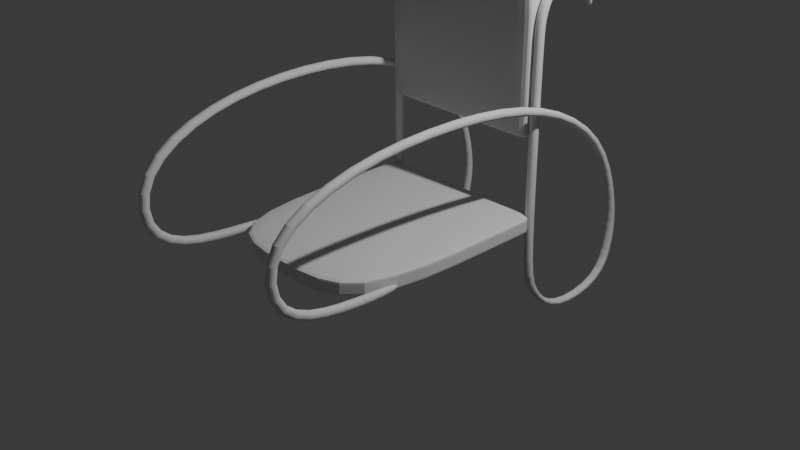 # Source: rckng_chr.blend  (saved by Blender 4.2.66; exported with 4.5.12 LTS)
import bpy
from mathutils import Matrix  # noqa: F401  (used for matrix-valued properties, if any)

bpy.ops.wm.read_factory_settings(use_empty=True)
scene = bpy.context.scene
scene.name = 'Scene'

# ---- collections
col_cena = bpy.data.collections.new('cena'); scene.collection.children.link(col_cena)
col_referencias = bpy.data.collections.new('referencias'); scene.collection.children.link(col_referencias)
col_cadeira = bpy.data.collections.new('cadeira'); scene.collection.children.link(col_cadeira)

# ---- world
world_world = bpy.data.worlds.new('World'); scene.world = world_world
world_world.use_nodes = True; world_world.node_tree.nodes.clear()
_N = world_world.node_tree.nodes; _L = world_world.node_tree.links
n0 = _N.new('ShaderNodeOutputWorld'); n0.name = 'World Output'; n0.location = (300, 300)
n1 = _N.new('ShaderNodeBackground'); n1.name = 'Background'; n1.location = (10, 300)
n1.inputs[0].default_value = (0.05088, 0.05088, 0.05088, 1.0)
_L.new(n1.outputs[0], n0.inputs[0])
n0.is_active_output = True
world_world.color = (0.05088, 0.05088, 0.05088)
world_world.sun_shadow_jitter_overblur = 0.0

# ---- cameras
cam_camera = bpy.data.cameras.new('Camera')
cam_camera.clip_end = 100.0
cam_camera.ortho_scale = 7.314

# ---- lights
light_light = bpy.data.lights.new('Light', 'POINT')
light_light.energy = 1000.0
light_light.shadow_soft_size = 0.1

# ---- meshes
me_cube_001 = bpy.data.meshes.new('Cube.001')
me_cube_001.from_pydata([(-0.8986, 0.7956, 9.032), (-0.8986, 0.7956, 28.9), (-0.8986, 1.0, 9.032), (-0.8986, 1.0, 28.9), (0.0, 1.0, 9.032), (0.0, 1.0, 33.23), (0.0, 0.7956, 9.032), (0.0, 0.7956, 33.23), (0.0, 0.8659, -0.9823), (0.0, 0.8659, 0.9823), (0.0, -1.504, -0.9823), (0.0, -1.504, 0.9823), (-1.0, 0.8377, -0.9823), (0.0, 0.8377, -0.9823), (-1.0, 0.8377, 0.9823), (0.0, 0.8377, 0.9823), (-1.0, 0.8659, 0.9823), (-1.0, 0.8659, -0.9823), (-1.0, -1.504, 0.9823), (-1.0, -1.504, -0.9823), (0.0, -1.504, 0.6386), (0.0, -1.504, -0.6386), (0.0, 0.8659, 0.6386), (0.0, 0.8659, -0.6386), (-1.0, 0.8377, 0.6386), (-1.0, 0.8377, -0.6386), (0.0, 0.8377, 0.6386), (0.0, 0.8377, -0.6386), (-1.0, 0.8659, 0.6386), (-1.0, 0.8659, -0.6386), (-1.0, -1.504, -0.6386), (-1.0, -1.504, 0.6386), (0.0, 0.2715, 0.9823), (0.0, 0.2715, -0.9823), (-1.0, 0.2715, 0.9823), (-1.0, 0.2715, -0.9823), (-1.0, 0.2715, -0.6386), (-1.0, 0.2715, 0.6386), (0.0, 0.2715, 0.6386), (0.0, 0.2715, -0.6386), (-0.8986, 0.7956, 18.97), (-0.8986, 1.0, 18.97), (0.0, 0.7956, 18.97), (0.0, 1.0, 18.97), (-0.8986, 0.9614, 9.032), (-0.8986, 0.8342, 9.032), (-0.8986, 0.8342, 28.9), (-0.8986, 0.9614, 28.9), (0.0, 0.9614, 33.23), (0.0, 0.8342, 33.23), (0.0, 0.9614, 9.032), (0.0, 0.8342, 9.032), (-0.8986, 0.8342, 18.97), (-0.8986, 0.9614, 18.97), (-0.8986, 1.0, 9.766), (0.0, 0.7956, 9.766), (0.0, 1.0, 9.766), (-0.8986, 0.7956, 9.766), (-0.8986, 0.8342, 9.766), (-0.8986, 0.9614, 9.766)], [], [(53, 47, 3, 41), (42, 7, 1, 40), (49, 46, 1, 7), (45, 51, 6, 0), (39, 21, 10, 33), (23, 27, 13, 8), (35, 33, 10, 19), (9, 16, 14, 15), (28, 16, 9, 22), (32, 34, 18, 11), (37, 34, 14, 24), (20, 11, 18, 31), (17, 8, 13, 12), (24, 14, 16, 28), (12, 25, 29, 17), (21, 20, 31, 30), (10, 21, 30, 19), (36, 37, 24, 25), (35, 36, 25, 12), (29, 28, 22, 23), (17, 29, 23, 8), (22, 26, 27, 23), (9, 15, 26, 22), (38, 20, 21, 39), (32, 11, 20, 38), (25, 24, 28, 29), (15, 32, 38, 26), (26, 38, 39, 27), (19, 30, 36, 35), (30, 31, 37, 36), (31, 18, 34, 37), (15, 14, 34, 32), (12, 13, 33, 35), (27, 39, 33, 13), (41, 3, 5, 43), (54, 41, 43, 56), (55, 42, 40, 57), (59, 53, 41, 54), (57, 40, 52, 58), (58, 52, 53, 59), (2, 4, 50, 44), (44, 50, 51, 45), (5, 3, 47, 48), (48, 47, 46, 49), (40, 1, 46, 52), (52, 46, 47, 53), (45, 58, 59, 44), (0, 57, 58, 45), (44, 59, 54, 2), (6, 55, 57, 0), (2, 54, 56, 4)])
_k = {(0, 45): 0.61191, (2, 44): 0.61191, (44, 45): 0.61191}
me_cube_001.attributes.new('crease_edge', 'FLOAT', 'EDGE').data.foreach_set('value', [_k.get((min(e.vertices), max(e.vertices)), 0.0) for e in me_cube_001.edges])
_uv = me_cube_001.uv_layers.new(name='UVMap')
_uv.uv.foreach_set('vector', [0.5, 0.1667, 0.625, 0.1667, 0.625, 0.25, 0.5, 0.25, 0.5, 0.875, 0.625, 0.875, 0.625, 1.0, 0.5, 1.0, 0.75, 0.6667, 0.875, 0.6667, 0.875, 0.75, 0.75, 0.75, 0.125, 0.6667, 0.25, 0.6667, 0.25, 0.75, 0.125, 0.75, 0.3326, 0.4915, 0.5312, 0.5312, 0.5, 0.5, 0.2616, 0.5795, 0.2187, 0.4688, 0.2232, 0.4696, 0.1303, 0.6232, 0.125, 0.625, 0.375, 0.3411, 0.5, 0.3411, 0.5, 0.5, 0.375, 0.5, 0.5, 0.0, 0.625, 0.0, 0.625, 0.003524, 0.5, 0.003524, 0.3125, 0.5, 0.375, 0.5, 0.375, 0.625, 0.3125, 0.625, 0.5, 0.09106, 0.625, 0.09106, 0.625, 0.25, 0.5, 0.25, 0.8125, 0.6589, 0.875, 0.6589, 0.875, 0.7465, 0.8125, 0.7465, 0.5625, 0.625, 0.625, 0.625, 0.625, 0.75, 0.5625, 0.75, 0.375, 0.25, 0.5, 0.25, 0.5, 0.2535, 0.375, 0.2535, 0.8125, 0.7465, 0.875, 0.7465, 0.875, 0.75, 0.8125, 0.75, 0.625, 0.7465, 0.6875, 0.7465, 0.6875, 0.75, 0.625, 0.75, 0.4375, 0.625, 0.5625, 0.625, 0.5625, 0.75, 0.4375, 0.75, 0.375, 0.625, 0.4375, 0.625, 0.4375, 0.75, 0.375, 0.75, 0.6875, 0.6589, 0.8125, 0.6589, 0.8125, 0.7465, 0.6875, 0.7465, 0.625, 0.6589, 0.6875, 0.6589, 0.6875, 0.7465, 0.625, 0.7465, 0.1875, 0.5, 0.3125, 0.5, 0.3125, 0.625, 0.1875, 0.625, 0.125, 0.5, 0.1875, 0.5, 0.1875, 0.625, 0.125, 0.625, 0.4062, 0.1562, 0.4089, 0.1624, 0.2232, 0.4696, 0.2187, 0.4688, 0.5, 0.0, 0.5018, 0.008809, 0.4089, 0.1624, 0.4062, 0.1562, 0.4745, 0.3156, 0.5938, 0.5938, 0.5312, 0.5312, 0.3326, 0.4915, 0.5455, 0.2277, 0.625, 0.625, 0.5938, 0.5938, 0.4745, 0.3156, 0.6875, 0.7465, 0.8125, 0.7465, 0.8125, 0.75, 0.6875, 0.75, 0.5018, 0.008809, 0.5455, 0.2277, 0.4745, 0.3156, 0.4089, 0.1624, 0.4089, 0.1624, 0.4745, 0.3156, 0.3326, 0.4915, 0.2232, 0.4696, 0.625, 0.5, 0.6875, 0.5, 0.6875, 0.6589, 0.625, 0.6589, 0.6875, 0.5, 0.8125, 0.5, 0.8125, 0.6589, 0.6875, 0.6589, 0.8125, 0.5, 0.875, 0.5, 0.875, 0.6589, 0.8125, 0.6589, 0.5, 0.003524, 0.625, 0.003524, 0.625, 0.09106, 0.5, 0.09106, 0.375, 0.2535, 0.5, 0.2535, 0.5, 0.3411, 0.375, 0.3411, 0.2232, 0.4696, 0.3326, 0.4915, 0.2616, 0.5795, 0.1303, 0.6232, 0.5, 0.25, 0.625, 0.25, 0.625, 0.375, 0.5, 0.375, 0.3842, 0.25, 0.5, 0.25, 0.5, 0.375, 0.3842, 0.375, 0.3842, 0.875, 0.5, 0.875, 0.5, 1.0, 0.3842, 1.0, 0.3842, 0.1667, 0.5, 0.1667, 0.5, 0.25, 0.3842, 0.25, 0.3842, 0.0, 0.5, 0.0, 0.5, 0.08333, 0.3842, 0.08333, 0.3842, 0.08333, 0.5, 0.08333, 0.5, 0.1667, 0.3842, 0.1667, 0.125, 0.5, 0.25, 0.5, 0.25, 0.5833, 0.125, 0.5833, 0.125, 0.5833, 0.25, 0.5833, 0.25, 0.6667, 0.125, 0.6667, 0.75, 0.5, 0.875, 0.5, 0.875, 0.5833, 0.75, 0.5833, 0.75, 0.5833, 0.875, 0.5833, 0.875, 0.6667, 0.75, 0.6667, 0.5, 0.0, 0.625, 0.0, 0.625, 0.08333, 0.5, 0.08333, 0.5, 0.08333, 0.625, 0.08333, 0.625, 0.1667, 0.5, 0.1667, 0.375, 0.08333, 0.3842, 0.08333, 0.3842, 0.1667, 0.375, 0.1667, 0.375, 0.0, 0.3842, 0.0, 0.3842, 0.08333, 0.375, 0.08333, 0.375, 0.1667, 0.3842, 0.1667, 0.3842, 0.25, 0.375, 0.25, 0.375, 0.875, 0.3842, 0.875, 0.3842, 1.0, 0.375, 1.0, 0.375, 0.25, 0.3842, 0.25, 0.3842, 0.375, 0.375, 0.375])
me_cube_001.update()
me_cube_003 = bpy.data.meshes.new('Cube.003')
me_cube_003.from_pydata([(-0.9993, 0.9335, -0.8267), (-0.9993, 0.8485, 2.102), (-0.9993, 1.032, -0.8267), (-0.9993, 0.9469, 2.102), (-0.8996, 0.9335, -0.8267), (-0.8996, 0.8485, 2.102), (-0.8996, 1.032, -0.8267), (-0.8996, 0.9469, 2.102), (-0.9993, 0.8485, -0.5018), (-0.9993, 0.9469, -0.5018), (-0.8996, 0.9469, -0.5018), (-0.8996, 0.8485, -0.5018), (-0.9993, 1.371, -1.273), (-0.9993, 1.37, -1.174), (-0.8996, 1.371, -1.273), (-0.8996, 1.37, -1.174), (-1.104, 2.051, -1.068), (-1.004, 2.051, -1.068), (-1.104, 2.002, -1.019), (-1.004, 2.002, -1.019), (-1.104, 2.208, -0.5852), (-1.104, 2.11, -0.5854), (-1.004, 2.208, -0.5852), (-1.004, 2.11, -0.5854), (-1.104, 2.195, -0.1097), (-1.104, 2.119, -0.1717), (-1.004, 2.195, -0.1097), (-1.004, 2.119, -0.1717), (-1.106, 0.9036, 1.332), (-1.106, 0.9017, 1.233), (-1.006, 0.9036, 1.332), (-1.006, 0.9017, 1.233), (-1.004, 1.884, 0.7472), (-1.004, 1.823, 0.6821), (-1.104, 1.823, 0.6821), (-1.104, 1.884, 0.7472), (-1.052, -1.546, 1.374), (-1.052, -1.503, 1.285), (-0.9518, -1.546, 1.374), (-0.9518, -1.503, 1.285), (-0.9993, -2.44, 0.9324), (-0.9993, -2.324, 0.8666), (-0.8996, -2.44, 0.9324), (-0.8996, -2.324, 0.8666), (-0.9993, -2.38, 0.1102), (-0.9993, -2.275, 0.1866), (-0.8996, -2.38, 0.1102), (-0.8996, -2.275, 0.1866), (-1.097, -0.3112, 1.383), (-1.097, -0.3106, 1.479), (-0.9977, -0.3106, 1.479), (-0.9977, -0.3112, 1.383), (-0.9993, -0.8533, -0.08116), (-0.9993, -0.8555, 0.01724), (-0.8996, -0.8533, -0.08116), (-0.8996, -0.8555, 0.01724), (-0.9993, -1.584, -0.06987), (-0.8996, -1.584, -0.06987), (-0.8996, -1.588, 0.03159), (-0.9993, -1.588, 0.03159), (-0.9993, 1.226, 2.485), (-0.9993, 1.224, 2.386), (-0.8996, 1.226, 2.485), (-0.8996, 1.224, 2.386), (-0.9993, 0.8485, 1.752), (-0.9993, 0.9469, 1.752), (-0.8996, 0.9469, 1.752), (-0.8996, 0.8485, 1.752), (-0.9993, 1.566, 2.414), (-0.9993, 1.565, 2.316), (-0.8996, 1.566, 2.414), (-0.8996, 1.565, 2.316), (-0.9993, 1.658, 2.113), (-0.9993, 1.61, 2.014), (-0.8996, 1.658, 2.113), (-0.8996, 1.61, 2.014), (-0.9993, 0.9608, 2.368), (-0.9993, 1.062, 2.316), (-0.8996, 0.9608, 2.368), (-0.8996, 1.062, 2.316)], [], [(64, 1, 3, 65), (65, 3, 7, 66), (66, 7, 5, 67), (67, 5, 1, 64), (4, 0, 12, 14), (77, 76, 60, 61), (4, 11, 8, 0), (6, 10, 11, 4), (2, 9, 10, 6), (0, 8, 9, 2), (13, 18, 16, 12), (2, 6, 15, 13), (0, 2, 13, 12), (6, 4, 14, 15), (17, 22, 23, 19), (14, 17, 19, 15), (16, 20, 22, 17), (18, 19, 23, 21), (23, 22, 26, 27), (12, 16, 17, 14), (13, 15, 19, 18), (33, 32, 30, 31), (20, 21, 25, 24), (22, 20, 24, 26), (21, 23, 27, 25), (18, 21, 20, 16), (49, 48, 37, 36), (35, 34, 29, 28), (32, 35, 28, 30), (34, 33, 31, 29), (25, 27, 33, 34), (26, 24, 35, 32), (24, 25, 34, 35), (27, 26, 32, 33), (39, 38, 42, 43), (50, 49, 36, 38), (48, 51, 39, 37), (51, 50, 38, 39), (42, 40, 44, 46), (36, 37, 41, 40), (38, 36, 40, 42), (37, 39, 43, 41), (57, 56, 52, 54), (41, 43, 47, 45), (43, 42, 46, 47), (40, 41, 45, 44), (31, 30, 50, 51), (29, 31, 51, 48), (30, 28, 49, 50), (28, 29, 48, 49), (53, 55, 54, 52), (59, 58, 55, 53), (58, 57, 54, 55), (56, 59, 53, 52), (44, 45, 59, 56), (47, 46, 57, 58), (45, 47, 58, 59), (46, 44, 56, 57), (61, 60, 68, 69), (76, 78, 62, 60), (79, 77, 61, 63), (78, 79, 63, 62), (11, 67, 64, 8), (10, 66, 67, 11), (9, 65, 66, 10), (8, 64, 65, 9), (70, 71, 75, 74), (60, 62, 70, 68), (63, 61, 69, 71), (62, 63, 71, 70), (75, 73, 72, 74), (69, 68, 72, 73), (68, 70, 74, 72), (71, 69, 73, 75), (5, 7, 79, 78), (7, 3, 77, 79), (1, 5, 78, 76), (3, 1, 76, 77)])
_uv = me_cube_003.uv_layers.new(name='UVMap')
_uv.uv.foreach_set('vector', [0.5968, 0.0, 0.625, 0.0, 0.625, 0.25, 0.5968, 0.25, 0.5968, 0.25, 0.625, 0.25, 0.625, 0.5, 0.5968, 0.5, 0.5968, 0.5, 0.625, 0.5, 0.625, 0.75, 0.5968, 0.75, 0.5968, 0.75, 0.625, 0.75, 0.625, 1.0, 0.5968, 1.0, 0.375, 0.75, 0.375, 1.0, 0.375, 1.0, 0.375, 0.75, 0.625, 0.25, 0.625, 0.0, 0.625, 0.0, 0.625, 0.25, 0.375, 0.75, 0.4152, 0.75, 0.4152, 1.0, 0.375, 1.0, 0.375, 0.5, 0.4152, 0.5, 0.4152, 0.75, 0.375, 0.75, 0.375, 0.25, 0.4152, 0.25, 0.4152, 0.5, 0.375, 0.5, 0.375, 0.0, 0.4152, 0.0, 0.4152, 0.25, 0.375, 0.25, 0.375, 0.25, 0.375, 0.25, 0.375, 0.0, 0.375, 0.0, 0.375, 0.25, 0.375, 0.5, 0.375, 0.5, 0.375, 0.25, 0.375, 0.0, 0.375, 0.25, 0.375, 0.25, 0.375, 0.0, 0.375, 0.5, 0.375, 0.75, 0.375, 0.75, 0.375, 0.5, 0.375, 0.75, 0.375, 0.75, 0.375, 0.5, 0.375, 0.5, 0.375, 0.75, 0.375, 0.75, 0.375, 0.5, 0.375, 0.5, 0.375, 1.0, 0.375, 1.0, 0.375, 0.75, 0.375, 0.75, 0.375, 0.25, 0.375, 0.5, 0.375, 0.5, 0.375, 0.25, 0.375, 0.5, 0.375, 0.75, 0.375, 0.75, 0.375, 0.5, 0.375, 1.0, 0.375, 1.0, 0.375, 0.75, 0.375, 0.75, 0.375, 0.25, 0.375, 0.5, 0.375, 0.5, 0.375, 0.25, 0.375, 0.5, 0.375, 0.75, 0.375, 0.75, 0.375, 0.5, 0.375, 0.0, 0.375, 0.25, 0.375, 0.25, 0.375, 0.0, 0.375, 0.75, 0.375, 1.0, 0.375, 1.0, 0.375, 0.75, 0.375, 0.25, 0.375, 0.5, 0.375, 0.5, 0.375, 0.25, 0.375, 0.25, 0.375, 0.25, 0.375, 0.0, 0.375, 0.0, 0.375, 0.0, 0.375, 0.25, 0.375, 0.25, 0.375, 0.0, 0.375, 0.0, 0.375, 0.25, 0.375, 0.25, 0.375, 0.0, 0.375, 0.75, 0.375, 1.0, 0.375, 1.0, 0.375, 0.75, 0.375, 0.25, 0.375, 0.5, 0.375, 0.5, 0.375, 0.25, 0.375, 0.25, 0.375, 0.5, 0.375, 0.5, 0.375, 0.25, 0.375, 0.75, 0.375, 1.0, 0.375, 1.0, 0.375, 0.75, 0.375, 0.0, 0.375, 0.25, 0.375, 0.25, 0.375, 0.0, 0.375, 0.5, 0.375, 0.75, 0.375, 0.75, 0.375, 0.5, 0.375, 0.5, 0.375, 0.75, 0.375, 0.75, 0.375, 0.5, 0.375, 0.75, 0.375, 1.0, 0.375, 1.0, 0.375, 0.75, 0.375, 0.25, 0.375, 0.5, 0.375, 0.5, 0.375, 0.25, 0.375, 0.5, 0.375, 0.75, 0.375, 0.75, 0.375, 0.5, 0.375, 0.75, 0.375, 1.0, 0.375, 1.0, 0.375, 0.75, 0.375, 0.0, 0.375, 0.25, 0.375, 0.25, 0.375, 0.0, 0.375, 0.75, 0.375, 1.0, 0.375, 1.0, 0.375, 0.75, 0.375, 0.25, 0.375, 0.5, 0.375, 0.5, 0.375, 0.25, 0.375, 0.75, 0.375, 1.0, 0.375, 1.0, 0.375, 0.75, 0.375, 0.25, 0.375, 0.5, 0.375, 0.5, 0.375, 0.25, 0.375, 0.5, 0.375, 0.75, 0.375, 0.75, 0.375, 0.5, 0.375, 0.0, 0.375, 0.25, 0.375, 0.25, 0.375, 0.0, 0.375, 0.5, 0.375, 0.75, 0.375, 0.75, 0.375, 0.5, 0.375, 0.25, 0.375, 0.5, 0.375, 0.5, 0.375, 0.25, 0.375, 0.75, 0.375, 1.0, 0.375, 1.0, 0.375, 0.75, 0.375, 0.0, 0.375, 0.25, 0.375, 0.25, 0.375, 0.0, 0.125, 0.5, 0.375, 0.5, 0.375, 0.75, 0.125, 0.75, 0.375, 0.25, 0.375, 0.5, 0.375, 0.5, 0.375, 0.25, 0.375, 0.5, 0.375, 0.75, 0.375, 0.75, 0.375, 0.5, 0.375, 0.0, 0.375, 0.25, 0.375, 0.25, 0.375, 0.0, 0.375, 0.0, 0.375, 0.25, 0.375, 0.25, 0.375, 0.0, 0.375, 0.5, 0.375, 0.75, 0.375, 0.75, 0.375, 0.5, 0.375, 0.25, 0.375, 0.5, 0.375, 0.5, 0.375, 0.25, 0.375, 0.75, 0.375, 1.0, 0.375, 1.0, 0.375, 0.75, 0.625, 0.25, 0.625, 0.0, 0.625, 0.0, 0.625, 0.25, 0.625, 1.0, 0.625, 0.75, 0.625, 0.75, 0.625, 1.0, 0.625, 0.5, 0.625, 0.25, 0.625, 0.25, 0.625, 0.5, 0.625, 0.75, 0.625, 0.5, 0.625, 0.5, 0.625, 0.75, 0.4152, 0.75, 0.5968, 0.75, 0.5968, 1.0, 0.4152, 1.0, 0.4152, 0.5, 0.5968, 0.5, 0.5968, 0.75, 0.4152, 0.75, 0.4152, 0.25, 0.5968, 0.25, 0.5968, 0.5, 0.4152, 0.5, 0.4152, 0.0, 0.5968, 0.0, 0.5968, 0.25, 0.4152, 0.25, 0.625, 0.75, 0.625, 0.5, 0.625, 0.5, 0.625, 0.75, 0.625, 1.0, 0.625, 0.75, 0.625, 0.75, 0.625, 1.0, 0.625, 0.5, 0.625, 0.25, 0.625, 0.25, 0.625, 0.5, 0.625, 0.75, 0.625, 0.5, 0.625, 0.5, 0.625, 0.75, 0.625, 0.5, 0.875, 0.5, 0.875, 0.75, 0.625, 0.75, 0.625, 0.25, 0.625, 0.0, 0.625, 0.0, 0.625, 0.25, 0.625, 1.0, 0.625, 0.75, 0.625, 0.75, 0.625, 1.0, 0.625, 0.5, 0.625, 0.25, 0.625, 0.25, 0.625, 0.5, 0.625, 0.75, 0.625, 0.5, 0.625, 0.5, 0.625, 0.75, 0.625, 0.5, 0.625, 0.25, 0.625, 0.25, 0.625, 0.5, 0.625, 1.0, 0.625, 0.75, 0.625, 0.75, 0.625, 1.0, 0.625, 0.25, 0.625, 0.0, 0.625, 0.0, 0.625, 0.25])
me_cube_003.update()

# ---- curves / text
cu_nurbspath_001 = bpy.data.curves.new('NurbsPath.001', 'CURVE')
cu_nurbspath_001.dimensions = '3D'
_sp = cu_nurbspath_001.splines.new('NURBS'); _sp.points.add(18)
_sp.points.foreach_set('co', [-0.9504, 1.31, 2.153, 1.0, -0.9504, 1.285, 2.331, 1.0, -0.9504, 1.177, 2.379, 1.0, -0.9504, 1.002, 2.394, 1.0, -0.9504, 0.8992, 2.157, 1.0, -0.9504, 0.8992, 1.343, 1.0, -0.9504, 0.8992, 0.3432, 1.0, -0.9504, 0.8992, -0.3978, 1.0, -0.9504, 1.141, -0.7127, 1.0, -0.9504, 1.593, -0.7712, 1.0, -0.9504, 1.96, -0.4621, 1.0, -1.011, 1.994, 0.03917, 1.0, -1.047, 1.609, 0.5989, 1.0, -1.047, 0.9911, 1.042, 1.0, -1.047, -0.3373, 1.058, 1.0, -1.047, -1.198, 0.4903, 1.0, -0.9504, -1.131, -0.05273, 1.0, -0.9504, -0.6882, -0.1864, 1.0, -0.9504, -0.2036, -0.1363, 1.0])
_sp.order_u = 5
_sp.order_v = 0
_sp.use_endpoint_u = True
_sp = cu_nurbspath_001.splines.new('NURBS'); _sp.points.add(19)
_sp.points.foreach_set('co', [-0.9625, -0.03878, -1.043, 1.0, -0.9625, 0.2234, -0.858, 1.0, -0.9625, 0.0208, -0.5005, 1.0, -0.9625, -0.3546, -0.5422, 1.0, -0.9625, -0.5154, -0.7924, 1.0, -0.9625, -0.4678, -1.025, 1.0, -0.9625, -0.1937, -1.186, 1.0, -0.9625, 0.1817, -1.251, 1.0, -0.9625, 0.563, -0.846, 1.0, -0.9625, 0.2949, -0.3277, 1.0, -0.9625, -0.07453, -0.2085, 1.0, -0.9625, -0.5154, -0.2681, 1.0, -0.9625, -0.8193, -0.5779, 1.0, -0.9625, -0.8074, -0.9592, 1.0, -0.9625, -0.5452, -1.227, 1.0, -0.9625, -0.1341, -1.388, 1.0, -0.9625, 0.5309, -1.245, 1.0, -0.9625, 1.118, -1.024, 1.0, -0.9625, 2.016, -0.5828, 1.0, -0.9625, 2.913, -0.1416, 1.0])
_sp.order_u = 5
_sp.order_v = 0
_sp.use_endpoint_u = True
cu_nurbspath_001.use_path = True
cu_nurbspath_001.fill_mode = 'FULL'

# ---- objects
ob_light = bpy.data.objects.new('Light', light_light)
ob_camera = bpy.data.objects.new('Camera', cam_camera)
ob_nurbspath = bpy.data.objects.new('NurbsPath', cu_nurbspath_001)
ob_empty = bpy.data.objects.new('Empty', None)
ob_empty_001 = bpy.data.objects.new('Empty.001', None)
ob_encosto____assento = bpy.data.objects.new('encosto && assento', me_cube_001)
ob_bracos = bpy.data.objects.new('bracos', me_cube_003)

# ---- transforms, parenting, visibility, modifiers, constraints
ob_light.location = (4.076, 1.005, 5.904)
ob_light.rotation_euler = (0.6503, 0.05522, 1.866)
ob_light.lock_rotations_4d = False
ob_light.empty_display_type = 'ARROWS'
ob_light.color = (0.0, 0.0, 0.0, 0.0)
ob_light.lineart.crease_threshold = 0.0
ob_camera.location = (7.359, -6.926, 4.958)
ob_camera.rotation_euler = (1.109, 0.0, 0.8149)
ob_camera.lock_rotations_4d = False
ob_camera.empty_display_type = 'ARROWS'
ob_camera.color = (0.0, 0.0, 0.0, 0.0)
ob_camera.display_type = 'WIRE'
ob_camera.lineart.crease_threshold = 0.0
ob_nurbspath.location = (0.0, 0.0, 0.0)
ob_empty.location = (-4.071, -4.704e-07, 3.501)
ob_empty.rotation_euler = (1.571, -0.0, -0.0)
ob_empty.empty_display_type = 'IMAGE'
ob_empty.empty_display_size = 5.0
ob_empty_001.location = (-1.31e-16, 0.3083, 0.5898)
ob_empty_001.rotation_euler = (1.571, 0.488, -1.571)
ob_empty_001.scale = (0.944, 0.944, 0.944)
ob_empty_001.empty_display_type = 'IMAGE'
ob_empty_001.empty_display_size = 5.0
ob_encosto____assento.location = (0.0, 0.0, 0.0)
ob_encosto____assento.scale = (1.0, 1.0, 0.1006)
_m = ob_encosto____assento.modifiers.new('Mirror', 'MIRROR')
_m = ob_encosto____assento.modifiers.new('Subdivision', 'SUBSURF')
_m.levels = 2
ob_bracos.location = (0.0, 0.0, 0.0)
_m = ob_bracos.modifiers.new('Subdivision', 'SUBSURF')
_m.levels = 3
_m = ob_bracos.modifiers.new('Mirror', 'MIRROR')

# ---- collection membership
col_cena.objects.link(ob_light)
col_cena.objects.link(ob_camera)
col_cena.objects.link(ob_nurbspath)
col_referencias.objects.link(ob_empty)
col_referencias.objects.link(ob_empty_001)
col_cadeira.objects.link(ob_encosto____assento)
col_cadeira.objects.link(ob_bracos)

# ---- scene / render settings (as saved in the file)
scene.camera = ob_camera
scene.frame_start = 1; scene.frame_end = 250; scene.frame_set(0)
scene.render.engine = 'BLENDER_EEVEE_NEXT'
bpy.context.view_layer.update()

